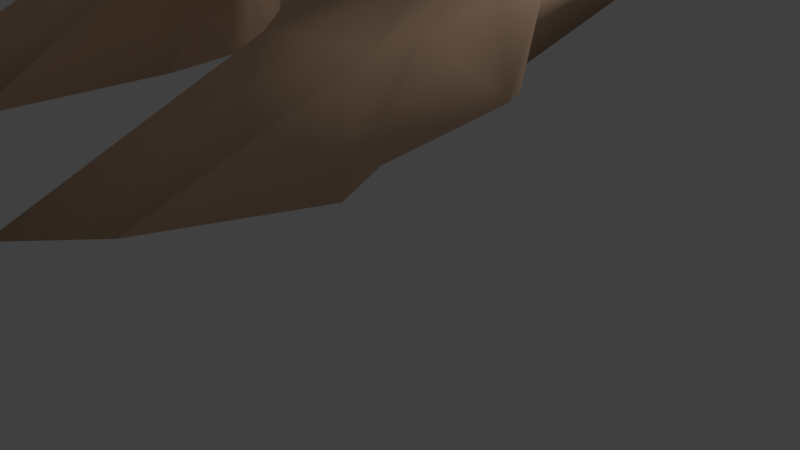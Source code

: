 # Source: BORBAGATO.blend  (saved by Blender 2.79.0; exported with 4.5.12 LTS)
import bpy
from mathutils import Matrix  # noqa: F401  (used for matrix-valued properties, if any)

bpy.ops.wm.read_factory_settings(use_empty=True)
scene = bpy.context.scene
scene.name = 'Scene'

# ---- collections
col_collection_1 = bpy.data.collections.new('Collection 1'); scene.collection.children.link(col_collection_1)

# ---- materials (node trees are filled in below, after node groups)
mat_material_042 = bpy.data.materials.new('Material.042')
mat_material_042.alpha_threshold = 0.0
mat_material_042.use_transparent_shadow = False
mat_material_042.diffuse_color = (0.8, 0.5315, 0.3623, 1.0)
mat_material_042.roughness = 0.5
mat_material_042.line_color = (0.0, 0.0, 0.0, 1.0)
mat_material_041 = bpy.data.materials.new('Material.041')
mat_material_041.alpha_threshold = 0.0
mat_material_041.use_transparent_shadow = False
mat_material_041.diffuse_color = (0.1376, 0.1318, 0.04185, 1.0)
mat_material_041.roughness = 0.5
mat_material_041.line_color = (0.0, 0.0, 0.0, 1.0)
mat_material_040 = bpy.data.materials.new('Material.040')
mat_material_040.alpha_threshold = 0.0
mat_material_040.use_transparent_shadow = False
mat_material_040.diffuse_color = (0.8, 0.7897, 0.0, 1.0)
mat_material_040.roughness = 0.5
mat_material_039 = bpy.data.materials.new('Material.039')
mat_material_039.alpha_threshold = 0.0
mat_material_039.use_transparent_shadow = False
mat_material_039.diffuse_color = (0.6338, 0.7874, 0.05705, 1.0)
mat_material_039.roughness = 0.5
mat_material_038 = bpy.data.materials.new('Material.038')
mat_material_038.alpha_threshold = 0.0
mat_material_038.use_transparent_shadow = False
mat_material_038.roughness = 0.5
mat_material_038.line_color = (0.0, 0.0, 0.0, 1.0)
mat_material_037 = bpy.data.materials.new('Material.037')
mat_material_037.alpha_threshold = 0.0
mat_material_037.use_transparent_shadow = False
mat_material_037.diffuse_color = (0.03741, 0.03336, 0.02905, 1.0)
mat_material_037.roughness = 0.5

# ---- material node trees

# ---- world
world_world = bpy.data.worlds.new('World'); scene.world = world_world
world_world.color = (0.05088, 0.05088, 0.05088)
world_world.use_sun_shadow = False
world_world.sun_shadow_jitter_overblur = 0.0
world_world.cycles.sampling_method = 'MANUAL'

# ---- cameras
cam_camera = bpy.data.cameras.new('Camera')
cam_camera.clip_end = 100.0
cam_camera.lens = 35.0
cam_camera.sensor_width = 32.0
cam_camera.sensor_height = 18.0
cam_camera.ortho_scale = 7.314
cam_camera.dof.focus_distance = 0.0
cam_camera.dof.aperture_fstop = 128.0

# ---- lights
light_lamp = bpy.data.lights.new('Lamp', 'POINT')
light_lamp.transmission_factor = 0.0
light_lamp.cutoff_distance = 30.0
light_lamp.energy = 100.0
light_lamp.shadow_buffer_clip_start = 1.001
light_lamp.shadow_soft_size = 0.1
light_lamp.shadow_maximum_resolution = 0.006
light_lamp.use_absolute_resolution = True

# ---- meshes
me_cube_003 = bpy.data.meshes.new('Cube.003')
me_cube_003.from_pydata([(2.008, 0.3021, -5.33), (2.513, 0.1821, -5.397), (2.606, -0.2889, -5.285), (2.714, -0.6907, -5.304), (2.431, -1.168, -5.349), (2.145, -1.364, -5.395), (1.377, -1.557, -5.449), (1.012, -1.09, -5.411), (1.177, -0.5148, -5.383), (1.453, -0.2116, -5.344), (2.549, -2.07, -7.049), (2.881, -2.766, -7.049), (2.276, -4.266, -7.049), (1.702, -4.945, -7.049), (1.154, -4.019, -7.11), (1.869, 0.1908, -6.984), (2.222, 0.08172, -6.984), (2.353, -0.2624, -6.984), (1.228, -0.3997, -7.042), (1.52, -0.07331, -7.042), (1.716, -2.557, -6.008), (2.089, -2.446, -5.991), (2.571, -2.141, -6.069), (2.659, -1.734, -5.982), (1.326, -2.227, -6.115), (1.925, 3.589, -5.961), (2.267, 0.2973, -5.946), (1.592, -0.05281, -5.917), (2.43, -0.5088, -5.935), (1.178, -1.046, -5.938), (2.764, -0.653, -5.075), (1.969, 0.2177, -5.099), (2.421, -0.2731, -5.062), (1.496, -0.3445, -5.091), (1.247, -0.6627, -5.123), (1.125, -1.036, -5.142), (1.31, -1.34, -5.192), (2.073, -1.098, -5.142), (2.515, -0.9722, -5.105), (2.324, 1.175, -0.6512), (3.061, 0.5204, -0.6213), (1.597, 0.7968, -0.6572), (1.175, 0.1761, -0.6477), (0.8311, -0.5482, -0.6295), (1.232, -1.123, -0.6091), (1.853, -1.248, -0.5969), (2.964, -0.9775, -0.5945), (3.269, -0.2686, -0.6008), (1.134, -1.872, -7.11), (2.324, 1.175, 0.4847), (3.061, 0.5204, 0.5147), (1.597, 0.7968, 0.4788), (1.175, 0.1761, 0.4883), (0.8311, -0.5482, 0.5065), (1.232, -1.123, 0.5269), (1.853, -1.248, 0.5391), (2.964, -0.9775, 0.5415), (3.269, -0.2686, 0.5352), (2.218, 0.6855, 0.504), (2.686, 0.2698, 0.523), (1.757, 0.4453, 0.5002), (1.489, 0.05115, 0.5062), (1.27, -0.4088, 0.5178), (1.525, -0.7739, 0.7153), (1.919, -0.8529, 0.723), (2.625, -0.6814, 0.7245), (2.819, -0.2313, 0.536), (2.713, -2.091, 1.275), (2.713, -1.241, 1.689), (1.527, -2.091, 1.275), (1.527, -1.241, 1.689), (2.713, -1.242, 0.2497), (2.713, -0.3922, 0.6631), (1.527, -1.242, 0.2497), (1.527, -0.3922, 0.6631), (2.12, -1.666, 3.148)], [], [(0, 1, 2, 3, 4, 5, 6, 7, 8, 9), (32, 30, 3, 2), (33, 31, 0, 9), (34, 33, 9, 8), (35, 34, 8, 7), (36, 35, 7, 6), (37, 36, 6, 5), (38, 37, 5, 4), (38, 4, 3, 30), (21, 20, 13, 12), (23, 22, 11, 10), (20, 24, 14, 13), (22, 21, 12, 11), (26, 16, 15, 25), (27, 25, 15, 19), (26, 28, 17, 16), (29, 27, 19, 18), (24, 7, 8, 29), (28, 2, 3, 23), (10, 11, 12, 13, 14, 48, 18, 17), (17, 28, 23, 10), (14, 24, 48), (8, 9, 27, 29), (1, 2, 28, 26), (9, 0, 25, 27), (1, 26, 25, 0), (4, 5, 21, 22), (6, 7, 24, 20), (3, 4, 22, 23), (5, 6, 20, 21), (31, 32, 2, 1, 0), (39, 40, 32, 31), (46, 38, 30, 47), (46, 45, 37, 38), (45, 44, 36, 37), (44, 43, 35, 36), (43, 42, 34, 35), (42, 41, 33, 34), (41, 39, 31, 33), (40, 47, 30, 32), (48, 24, 29, 18), (44, 45, 55, 54), (41, 42, 52, 51), (45, 46, 56, 55), (42, 43, 53, 52), (47, 40, 50, 57), (46, 47, 57, 56), (43, 44, 54, 53), (39, 41, 51, 49), (40, 39, 49, 50), (49, 51, 60, 58), (50, 49, 58, 59), (54, 55, 64, 63), (51, 52, 61, 60), (55, 56, 65, 64), (52, 53, 62, 61), (57, 50, 59, 66), (56, 57, 66, 65), (53, 54, 63, 62), (67, 68, 75), (69, 70, 74, 73), (73, 74, 72, 71), (71, 72, 68, 67), (69, 73, 71, 67), (74, 70, 68, 72), (69, 75, 70), (70, 75, 68), (75, 69, 67)])
me_cube_003.polygons.foreach_set('use_smooth', [True] * 68)
me_cube_003.materials.append(mat_material_042)
me_cube_003.materials.append(mat_material_041)
me_cube_003.materials.append(mat_material_040)
me_cube_003.materials.append(mat_material_039)
me_cube_003.materials.append(mat_material_038)
me_cube_003.materials.append(mat_material_037)
me_cube_003.use_remesh_preserve_volume = False
me_cube_003.use_remesh_preserve_attributes = False
me_cube_003.use_mirror_vertex_groups = False
me_cube_003.update()
me_cube_002 = bpy.data.meshes.new('Cube.002')
me_cube_002.from_pydata([(-2.008, 0.3021, -5.33), (-2.513, 0.1821, -5.397), (-2.606, -0.2889, -5.285), (-2.714, -0.6907, -5.304), (-2.431, -1.168, -5.349), (-2.145, -1.364, -5.395), (-1.377, -1.557, -5.449), (-1.012, -1.09, -5.411), (-1.177, -0.5148, -5.383), (-1.453, -0.2116, -5.344), (-2.549, -2.07, -7.049), (-2.881, -2.766, -7.049), (-2.276, -4.266, -7.049), (-1.702, -4.945, -7.049), (-1.154, -4.019, -7.11), (-1.869, 0.1908, -6.984), (-2.222, 0.08172, -6.984), (-2.353, -0.2624, -6.984), (-1.228, -0.3997, -7.042), (-1.52, -0.07331, -7.042), (-1.716, -2.557, -6.008), (-2.089, -2.446, -5.991), (-2.571, -2.141, -6.069), (-2.659, -1.734, -5.982), (-1.326, -2.227, -6.115), (-1.925, 3.589, -5.961), (-2.267, 0.2973, -5.946), (-1.592, -0.05281, -5.917), (-2.43, -0.5088, -5.935), (-1.178, -1.046, -5.938), (-2.764, -0.653, -5.075), (-1.969, 0.2177, -5.099), (-2.421, -0.2731, -5.062), (-1.496, -0.3445, -5.091), (-1.247, -0.6627, -5.123), (-1.125, -1.036, -5.142), (-1.31, -1.34, -5.192), (-2.073, -1.098, -5.142), (-2.515, -0.9722, -5.105), (-2.324, 1.175, -0.6512), (-3.061, 0.5204, -0.6213), (-1.597, 0.7968, -0.6572), (-1.175, 0.1761, -0.6477), (-0.8311, -0.5482, -0.6295), (-1.232, -1.123, -0.6091), (-1.853, -1.248, -0.5969), (-2.964, -0.9775, -0.5945), (-3.269, -0.2686, -0.6008), (-1.134, -1.872, -7.11), (-2.324, 1.175, 0.4847), (-3.061, 0.5204, 0.5147), (-1.597, 0.7968, 0.4788), (-1.175, 0.1761, 0.4883), (-0.8311, -0.5482, 0.5065), (-1.232, -1.123, 0.5269), (-1.853, -1.248, 0.5391), (-2.964, -0.9775, 0.5415), (-3.269, -0.2686, 0.5352), (-2.218, 0.6855, 0.504), (-2.686, 0.2698, 0.523), (-1.757, 0.4453, 0.5002), (-1.489, 0.05115, 0.5062), (-1.27, -0.4088, 0.5178), (-1.525, -0.7739, 0.7153), (-1.919, -0.8529, 0.723), (-2.625, -0.6814, 0.7245), (-2.819, -0.2313, 0.536), (-2.713, -2.091, 1.275), (-2.713, -1.241, 1.689), (-1.527, -2.091, 1.275), (-1.527, -1.241, 1.689), (-2.713, -1.242, 0.2497), (-2.713, -0.3922, 0.6631), (-1.527, -1.242, 0.2497), (-1.527, -0.3922, 0.6631), (-2.12, -1.666, 3.148)], [], [(0, 9, 8, 7, 6, 5, 4, 3, 2, 1), (32, 2, 3, 30), (33, 9, 0, 31), (34, 8, 9, 33), (35, 7, 8, 34), (36, 6, 7, 35), (37, 5, 6, 36), (38, 4, 5, 37), (38, 30, 3, 4), (21, 12, 13, 20), (23, 10, 11, 22), (20, 13, 14, 24), (22, 11, 12, 21), (26, 25, 15, 16), (27, 19, 15, 25), (26, 16, 17, 28), (29, 18, 19, 27), (24, 29, 8, 7), (28, 23, 3, 2), (10, 17, 18, 48, 14, 13, 12, 11), (17, 10, 23, 28), (14, 48, 24), (8, 29, 27, 9), (1, 26, 28, 2), (9, 27, 25, 0), (1, 0, 25, 26), (4, 22, 21, 5), (6, 20, 24, 7), (3, 23, 22, 4), (5, 21, 20, 6), (31, 0, 1, 2, 32), (39, 31, 32, 40), (46, 47, 30, 38), (46, 38, 37, 45), (45, 37, 36, 44), (44, 36, 35, 43), (43, 35, 34, 42), (42, 34, 33, 41), (41, 33, 31, 39), (40, 32, 30, 47), (48, 18, 29, 24), (44, 54, 55, 45), (41, 51, 52, 42), (45, 55, 56, 46), (42, 52, 53, 43), (47, 57, 50, 40), (46, 56, 57, 47), (43, 53, 54, 44), (39, 49, 51, 41), (40, 50, 49, 39), (49, 58, 60, 51), (50, 59, 58, 49), (54, 63, 64, 55), (51, 60, 61, 52), (55, 64, 65, 56), (52, 61, 62, 53), (57, 66, 59, 50), (56, 65, 66, 57), (53, 62, 63, 54), (67, 75, 68), (69, 73, 74, 70), (73, 71, 72, 74), (71, 67, 68, 72), (69, 67, 71, 73), (74, 72, 68, 70), (69, 70, 75), (70, 68, 75), (75, 67, 69)])
me_cube_002.polygons.foreach_set('use_smooth', [True] * 68)
me_cube_002.materials.append(mat_material_042)
me_cube_002.materials.append(mat_material_041)
me_cube_002.materials.append(mat_material_040)
me_cube_002.materials.append(mat_material_039)
me_cube_002.materials.append(mat_material_038)
me_cube_002.materials.append(mat_material_037)
me_cube_002.use_remesh_preserve_volume = False
me_cube_002.use_remesh_preserve_attributes = False
me_cube_002.use_mirror_vertex_groups = False
me_cube_002.update()
arm_armature = bpy.data.armatures.new('Armature')  # bones are not reproduced

# ---- objects
ob_cube_000 = bpy.data.objects.new('Cube.000', me_cube_003)
ob_lamp = bpy.data.objects.new('Lamp', light_lamp)
ob_camera = bpy.data.objects.new('Camera', cam_camera)
ob_armature = bpy.data.objects.new('Armature', arm_armature)
ob_cube_002 = bpy.data.objects.new('Cube.002', me_cube_002)

# ---- transforms, parenting, visibility, modifiers, constraints
ob_cube_000.location = (0.0, 0.0, 9.637)
ob_cube_000.lock_rotations_4d = False
ob_cube_000.empty_display_type = 'ARROWS'
ob_cube_000.lineart.crease_threshold = 0.0
_vg = ob_cube_000.vertex_groups.new(name='Bone')
_vg = ob_cube_000.vertex_groups.new(name='Bone.001')
_vg = ob_cube_000.vertex_groups.new(name='Bone.002')
_vg = ob_cube_000.vertex_groups.new(name='Bone.003')
_vg = ob_cube_000.vertex_groups.new(name='Bone.002_L')
_vg = ob_cube_000.vertex_groups.new(name='Bone.002_L.002')
_vg = ob_cube_000.vertex_groups.new(name='Bone.002_L.003')
_vg = ob_cube_000.vertex_groups.new(name='Bone.002_R')
_vg = ob_cube_000.vertex_groups.new(name='Bone.002_R.002')
_vg = ob_cube_000.vertex_groups.new(name='Bone.002_R.003')
_vg = ob_cube_000.vertex_groups.new(name='Bone_L')
_vg = ob_cube_000.vertex_groups.new(name='Bone_L.001')
_vg = ob_cube_000.vertex_groups.new(name='Bone_L.002')
_vg = ob_cube_000.vertex_groups.new(name='Bone_R')
_vg = ob_cube_000.vertex_groups.new(name='Bone_R.001')
_vg = ob_cube_000.vertex_groups.new(name='Bone_R.002')
ob_lamp.location = (4.076, 1.005, 5.904)
ob_lamp.rotation_euler = (0.6503, 0.05522, 1.866)
ob_lamp.lock_rotations_4d = False
ob_lamp.empty_display_type = 'ARROWS'
ob_lamp.color = (0.0, 0.0, 0.0, 0.0)
ob_lamp.lineart.crease_threshold = 0.0
ob_camera.location = (7.481, -6.508, 5.344)
ob_camera.rotation_euler = (1.109, 0.0, 0.8149)
ob_camera.lock_rotations_4d = False
ob_camera.empty_display_type = 'ARROWS'
ob_camera.color = (0.0, 0.0, 0.0, 0.0)
ob_camera.display_type = 'WIRE'
ob_camera.lineart.crease_threshold = 0.0
ob_armature.location = (0.0, 0.05082, 22.94)
ob_armature.scale = (1.0, 1.0, 1.0)
ob_armature.hide_viewport = True
ob_armature.show_in_front = True
ob_armature.lineart.crease_threshold = 0.0
ob_cube_002.location = (0.0, 0.0, 9.637)
ob_cube_002.lock_rotations_4d = False
ob_cube_002.empty_display_type = 'ARROWS'
ob_cube_002.lineart.crease_threshold = 0.0
_vg = ob_cube_002.vertex_groups.new(name='Bone')
_vg = ob_cube_002.vertex_groups.new(name='Bone.001')
_vg = ob_cube_002.vertex_groups.new(name='Bone.002')
_vg = ob_cube_002.vertex_groups.new(name='Bone.003')
_vg = ob_cube_002.vertex_groups.new(name='Bone.002_L')
_vg = ob_cube_002.vertex_groups.new(name='Bone.002_L.002')
_vg = ob_cube_002.vertex_groups.new(name='Bone.002_L.003')
_vg = ob_cube_002.vertex_groups.new(name='Bone.002_R')
_vg = ob_cube_002.vertex_groups.new(name='Bone.002_R.002')
_vg = ob_cube_002.vertex_groups.new(name='Bone.002_R.003')
_vg = ob_cube_002.vertex_groups.new(name='Bone_L')
_vg = ob_cube_002.vertex_groups.new(name='Bone_L.001')
_vg = ob_cube_002.vertex_groups.new(name='Bone_L.002')
_vg = ob_cube_002.vertex_groups.new(name='Bone_R')
_vg = ob_cube_002.vertex_groups.new(name='Bone_R.001')
_vg = ob_cube_002.vertex_groups.new(name='Bone_R.002')

# ---- collection membership
col_collection_1.objects.link(ob_cube_000)
col_collection_1.objects.link(ob_lamp)
col_collection_1.objects.link(ob_camera)
col_collection_1.objects.link(ob_armature)
col_collection_1.objects.link(ob_cube_002)

# ---- scene / render settings (as saved in the file)
scene.camera = ob_camera
scene.frame_start = 1; scene.frame_end = 250; scene.frame_set(1)
scene.render.engine = 'BLENDER_EEVEE_NEXT'
scene.render.resolution_percentage = 50
scene.render.dither_intensity = 0.0
scene.cycles.use_denoising = False
scene.cycles.samples = 128
scene.cycles.sampling_pattern = 'TABULATED_SOBOL'
scene.cycles.use_adaptive_sampling = False
scene.cycles.use_light_tree = False
scene.cycles.blur_glossy = 0.0
scene.cycles.sample_clamp_indirect = 0.0
scene.view_settings.view_transform = 'Standard'
bpy.context.view_layer.update()
